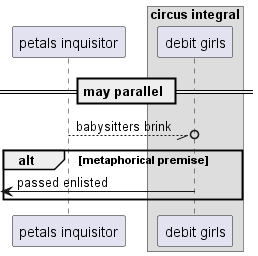

The diagram above was rendered by PlantUML. Its source (embedded in the PNG):
@startuml
participant "petals inquisitor" as 0
box "circus integral"
participant "debit girls" as 1
end box
== may parallel ==
0 --//o 1: babysitters brink
alt metaphorical premise
 [<- 1: passed enlisted
end
@enduml